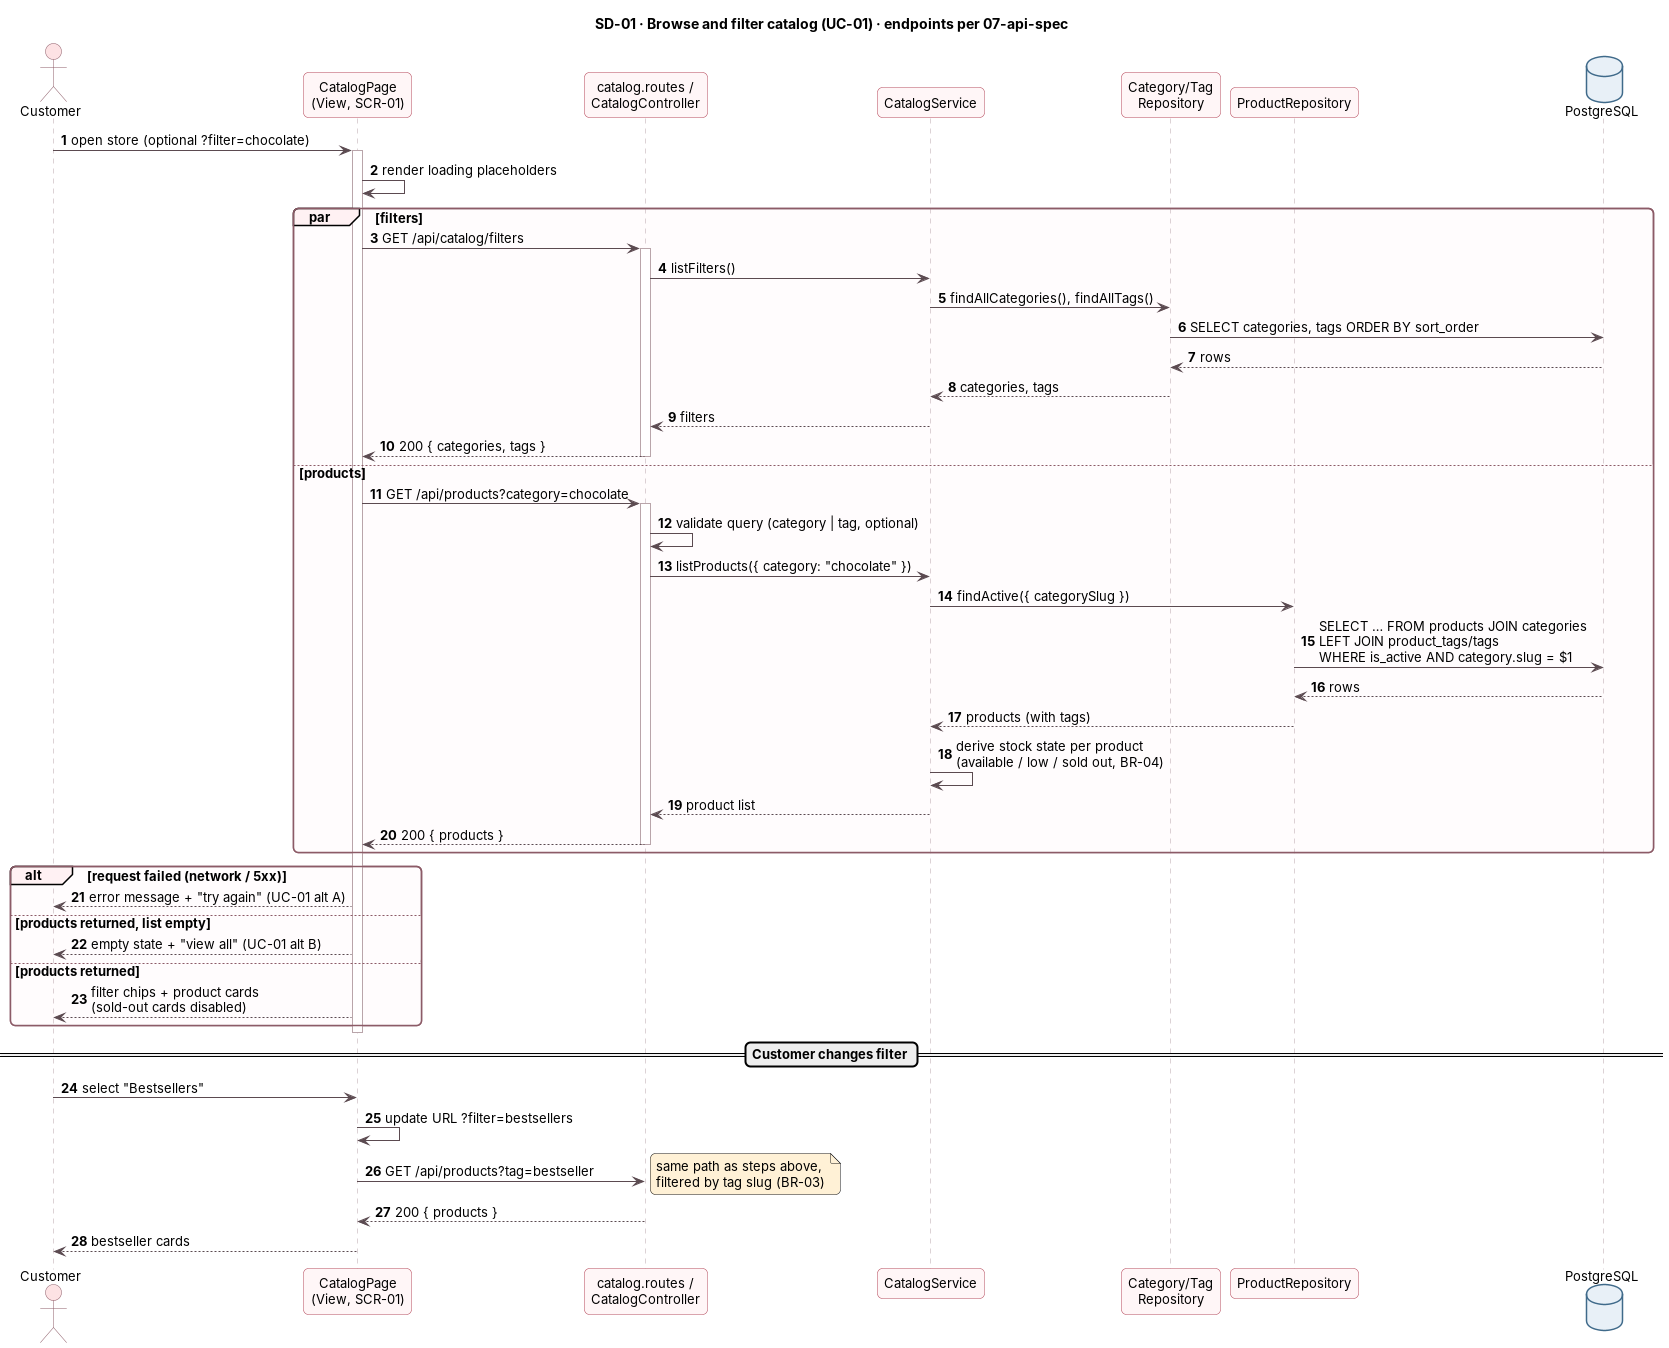

The diagram above was rendered by PlantUML. Its source (embedded in the PNG):
@startuml sd-01-browse-catalog
!include ../_style.iuml
title SD-01 · Browse and filter catalog (UC-01) · endpoints per 07-api-spec
autonumber
actor Customer
participant "CatalogPage\n(View, SCR-01)" as V
participant "catalog.routes /\nCatalogController" as C
participant "CatalogService" as S
participant "Category/Tag\nRepository" as CR
participant "ProductRepository" as PR
database "PostgreSQL" as DB

Customer -> V : open store (optional ?filter=chocolate)
activate V
V -> V : render loading placeholders
par filters
  V -> C : GET /api/catalog/filters
  activate C
  C -> S : listFilters()
  S -> CR : findAllCategories(), findAllTags()
  CR -> DB : SELECT categories, tags ORDER BY sort_order
  DB --> CR : rows
  CR --> S : categories, tags
  S --> C : filters
  C --> V : 200 { categories, tags }
  deactivate C
else products
  V -> C : GET /api/products?category=chocolate
  activate C
  C -> C : validate query (category | tag, optional)
  C -> S : listProducts({ category: "chocolate" })
  S -> PR : findActive({ categorySlug })
  PR -> DB : SELECT … FROM products JOIN categories\nLEFT JOIN product_tags/tags\nWHERE is_active AND category.slug = $1
  DB --> PR : rows
  PR --> S : products (with tags)
  S -> S : derive stock state per product\n(available / low / sold out, BR-04)
  S --> C : product list
  C --> V : 200 { products }
  deactivate C
end

alt request failed (network / 5xx)
  V --> Customer : error message + "try again" (UC-01 alt A)
else products returned, list empty
  V --> Customer : empty state + "view all" (UC-01 alt B)
else products returned
  V --> Customer : filter chips + product cards\n(sold-out cards disabled)
end
deactivate V

== Customer changes filter ==
Customer -> V : select "Bestsellers"
V -> V : update URL ?filter=bestsellers
V -> C : GET /api/products?tag=bestseller
note right : same path as steps above,\nfiltered by tag slug (BR-03)
C --> V : 200 { products }
V --> Customer : bestseller cards
@enduml